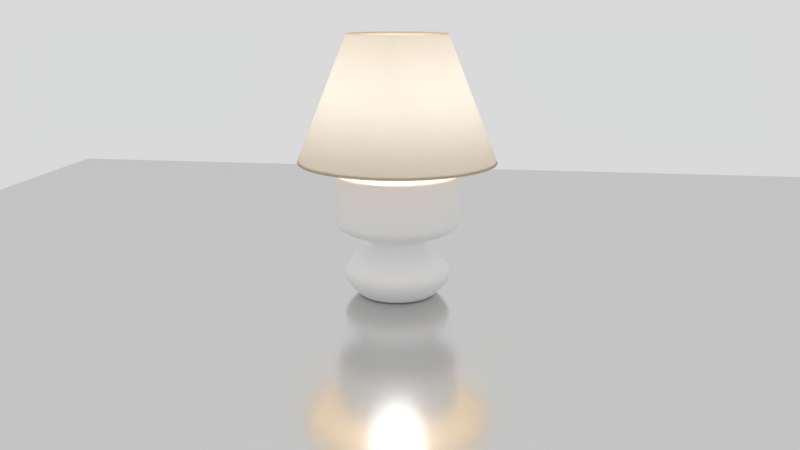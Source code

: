 # Source: Lamp.blend  (saved by Blender 2.78.0; exported with 4.5.12 LTS)
import bpy
from mathutils import Matrix  # noqa: F401  (used for matrix-valued properties, if any)

bpy.ops.wm.read_factory_settings(use_empty=True)
scene = bpy.context.scene
scene.name = 'Scene'

# ---- collections
col_collection_1 = bpy.data.collections.new('Collection 1'); scene.collection.children.link(col_collection_1)

# ---- materials (node trees are filled in below, after node groups)
mat_material_005 = bpy.data.materials.new('Material.005')
mat_material_005.alpha_threshold = 0.0
mat_material_005.roughness = 0.5
mat_lamp_base_material = bpy.data.materials.new('Lamp_base_material')
mat_lamp_base_material.alpha_threshold = 0.0
mat_lamp_base_material.diffuse_color = (1.0, 1.0, 1.0, 1.0)
mat_lamp_base_material.roughness = 0.5
mat_lampshade_material = bpy.data.materials.new('Lampshade_material')
mat_lampshade_material.alpha_threshold = 0.0
mat_lampshade_material.diffuse_color = (0.8, 0.65, 0.45, 1.0)
mat_lampshade_material.roughness = 0.5
mat_lampholder_material = bpy.data.materials.new('Lampholder_material')
mat_lampholder_material.alpha_threshold = 0.0
mat_lampholder_material.roughness = 0.5
mat_lamp_bulb = bpy.data.materials.new('Lamp_Bulb')
mat_lamp_bulb.alpha_threshold = 0.0
mat_lamp_bulb.roughness = 0.5
mat_lampstrings_material = bpy.data.materials.new('Lampstrings_material')
mat_lampstrings_material.alpha_threshold = 0.0
mat_lampstrings_material.roughness = 0.5

# ---- material node trees
mat_material_005.use_nodes = True; mat_material_005.node_tree.nodes.clear()
_N = mat_material_005.node_tree.nodes; _L = mat_material_005.node_tree.links
n0 = _N.new('ShaderNodeOutputMaterial'); n0.name = 'Material Output'; n0.location = (300, 300)
n1 = _N.new('ShaderNodeBsdfAnisotropic'); n1.name = 'Glossy BSDF'; n1.location = (10, 300)
n1.distribution = 'GGX'
n1.inputs[1].default_value = 0.1732
_L.new(n1.outputs[0], n0.inputs[0])
n0.is_active_output = True
mat_lamp_base_material.use_nodes = True; mat_lamp_base_material.node_tree.nodes.clear()
_N = mat_lamp_base_material.node_tree.nodes; _L = mat_lamp_base_material.node_tree.links
n0 = _N.new('ShaderNodeOutputMaterial'); n0.name = 'Material Output'; n0.location = (1100, 160)
n1 = _N.new('ShaderNodeBsdfDiffuse'); n1.name = 'Diffuse BSDF'; n1.location = (200, 320)
n1.label = 'Diffuse BSDF'
n1.inputs[0].default_value = (1.0, 1.0, 1.0, 1.0)
n2 = _N.new('ShaderNodeBsdfAnisotropic'); n2.name = 'Glossy_0'; n2.location = (200, 0)
n2.distribution = 'GGX'
n2.inputs[1].default_value = 0.4472
n3 = _N.new('ShaderNodeMixShader'); n3.name = 'Mix_0'; n3.location = (500, 160)
n3.inputs[0].default_value = 0.1
_L.new(n1.outputs[0], n3.inputs[1])
_L.new(n2.outputs[0], n3.inputs[2])
_L.new(n3.outputs[0], n0.inputs[0])
n0.is_active_output = True
mat_lampshade_material.use_nodes = True; mat_lampshade_material.node_tree.nodes.clear()
_N = mat_lampshade_material.node_tree.nodes; _L = mat_lampshade_material.node_tree.links
n0 = _N.new('ShaderNodeOutputMaterial'); n0.name = 'Material Output'; n0.location = (1100, 160)
n1 = _N.new('ShaderNodeBsdfDiffuse'); n1.name = 'Diffuse BSDF'; n1.location = (200, 320)
n1.label = 'Diffuse BSDF'
n1.inputs[0].default_value = (0.8, 0.65, 0.45, 1.0)
n2 = _N.new('ShaderNodeBsdfTranslucent'); n2.name = 'Translucent_0'; n2.location = (200, 0)
n3 = _N.new('ShaderNodeMixShader'); n3.name = 'Mix_0'; n3.location = (500, 160)
n3.inputs[0].default_value = 0.3
_L.new(n1.outputs[0], n3.inputs[1])
_L.new(n2.outputs[0], n3.inputs[2])
_L.new(n3.outputs[0], n0.inputs[0])
n0.is_active_output = True
mat_lampholder_material.use_nodes = True; mat_lampholder_material.node_tree.nodes.clear()
_N = mat_lampholder_material.node_tree.nodes; _L = mat_lampholder_material.node_tree.links
n0 = _N.new('ShaderNodeOutputMaterial'); n0.name = 'Material Output'; n0.location = (1100, 160)
n1 = _N.new('ShaderNodeBsdfDiffuse'); n1.name = 'Diffuse BSDF'; n1.location = (200, 320)
n1.label = 'Diffuse BSDF'
n2 = _N.new('ShaderNodeBsdfAnisotropic'); n2.name = 'Glossy_0'; n2.location = (200, 0)
n2.distribution = 'GGX'
n2.inputs[1].default_value = 0.4472
n3 = _N.new('ShaderNodeMixShader'); n3.name = 'Mix_0'; n3.location = (500, 160)
n3.inputs[0].default_value = 0.1
_L.new(n1.outputs[0], n3.inputs[1])
_L.new(n2.outputs[0], n3.inputs[2])
_L.new(n3.outputs[0], n0.inputs[0])
n0.is_active_output = True
mat_lamp_bulb.use_nodes = True; mat_lamp_bulb.node_tree.nodes.clear()
_N = mat_lamp_bulb.node_tree.nodes; _L = mat_lamp_bulb.node_tree.links
n0 = _N.new('ShaderNodeOutputMaterial'); n0.name = 'Material Output'; n0.location = (700, 160)
n1 = _N.new('ShaderNodeEmission'); n1.name = 'Emission_0'; n1.location = (200, 160)
n1.inputs[0].default_value = (0.8, 0.8, 0.8, 1.0)
n1.inputs[1].default_value = 100.0
_L.new(n1.outputs[0], n0.inputs[0])
n0.is_active_output = True
mat_lampstrings_material.use_nodes = True; mat_lampstrings_material.node_tree.nodes.clear()
_N = mat_lampstrings_material.node_tree.nodes; _L = mat_lampstrings_material.node_tree.links
n0 = _N.new('ShaderNodeOutputMaterial'); n0.name = 'Material Output'; n0.location = (1100, 160)
n1 = _N.new('ShaderNodeBsdfDiffuse'); n1.name = 'Diffuse BSDF'; n1.location = (200, 320)
n1.label = 'Diffuse BSDF'
n2 = _N.new('ShaderNodeBsdfAnisotropic'); n2.name = 'Glossy_0'; n2.location = (200, 0)
n2.distribution = 'GGX'
n2.inputs[1].default_value = 0.4472
n3 = _N.new('ShaderNodeMixShader'); n3.name = 'Mix_0'; n3.location = (500, 160)
n3.inputs[0].default_value = 0.1
_L.new(n1.outputs[0], n3.inputs[1])
_L.new(n2.outputs[0], n3.inputs[2])
_L.new(n3.outputs[0], n0.inputs[0])
n0.is_active_output = True

# ---- world
world_world = bpy.data.worlds.new('World'); scene.world = world_world
world_world.color = (0.6982, 0.6982, 0.6982)
world_world.use_sun_shadow = False
world_world.sun_shadow_jitter_overblur = 0.0
world_world.cycles.sampling_method = 'MANUAL'

# ---- cameras
cam_camera_002 = bpy.data.cameras.new('Camera.002')
cam_camera_002.clip_end = 100.0
cam_camera_002.lens = 35.0
cam_camera_002.sensor_width = 32.0
cam_camera_002.sensor_height = 18.0
cam_camera_002.display_size = 2.0
cam_camera_002.dof.focus_distance = 0.0

# ---- meshes
me_plane_001 = bpy.data.meshes.new('Plane.001')
me_plane_001.from_pydata([(-1.0, -1.0, 0.0), (1.0, -1.0, 0.0), (-1.0, 1.0, 0.0), (1.0, 1.0, 0.0)], [], [(0, 1, 3, 2)])
me_plane_001.materials.append(mat_material_005)
me_plane_001.use_remesh_preserve_volume = False
me_plane_001.use_remesh_preserve_attributes = False
me_plane_001.use_mirror_vertex_groups = False
me_plane_001.update()
me_lamp_base = bpy.data.meshes.new('Lamp_base')
me_lamp_base.from_pydata([(0.06, 0.0, 0.001), (0.05885, 0.01171, 0.001), (0.05543, 0.02296, 0.001), (0.04989, 0.03333, 0.001), (0.04243, 0.04243, 0.001), (0.03333, 0.04989, 0.001), (0.02296, 0.05543, 0.001), (0.01171, 0.05885, 0.001), (3.674e-18, 0.06, 0.001), (-0.01171, 0.05885, 0.001), (-0.02296, 0.05543, 0.001), (-0.03333, 0.04989, 0.001), (-0.04243, 0.04243, 0.001), (-0.04989, 0.03333, 0.001), (-0.05543, 0.02296, 0.001), (-0.05885, 0.01171, 0.001), (-0.06, 7.348e-18, 0.001), (-0.05885, -0.01171, 0.001), (-0.05543, -0.02296, 0.001), (-0.04989, -0.03333, 0.001), (-0.04243, -0.04243, 0.001), (-0.03333, -0.04989, 0.001), (-0.02296, -0.05543, 0.001), (-0.01171, -0.05885, 0.001), (-1.102e-17, -0.06, 0.001), (0.01171, -0.05885, 0.001), (0.02296, -0.05543, 0.001), (0.03333, -0.04989, 0.001), (0.04243, -0.04243, 0.001), (0.04989, -0.03333, 0.001), (0.05543, -0.02296, 0.001), (0.05885, -0.01171, 0.001), (0.06, 0.0, 0.0), (0.05885, 0.01171, 0.0), (0.05543, 0.02296, 0.0), (0.04989, 0.03333, 0.0), (0.04243, 0.04243, 0.0), (0.03333, 0.04989, 0.0), (0.02296, 0.05543, 0.0), (0.01171, 0.05885, 0.0), (3.674e-18, 0.06, 0.0), (-0.01171, 0.05885, 0.0), (-0.02296, 0.05543, 0.0), (-0.03333, 0.04989, 0.0), (-0.04243, 0.04243, 0.0), (-0.04989, 0.03333, 0.0), (-0.05543, 0.02296, 0.0), (-0.05885, 0.01171, 0.0), (-0.06, 7.348e-18, 0.0), (-0.05885, -0.01171, 0.0), (-0.05543, -0.02296, 0.0), (-0.04989, -0.03333, 0.0), (-0.04243, -0.04243, 0.0), (-0.03333, -0.04989, 0.0), (-0.02296, -0.05543, 0.0), (-0.01171, -0.05885, 0.0), (-1.102e-17, -0.06, 0.0), (0.01171, -0.05885, 0.0), (0.02296, -0.05543, 0.0), (0.03333, -0.04989, 0.0), (0.04243, -0.04243, 0.0), (0.04989, -0.03333, 0.0), (0.05543, -0.02296, 0.0), (0.05885, -0.01171, 0.0), (0.08, 0.0, 0.01818), (0.07846, 0.01561, 0.01818), (0.07391, 0.03061, 0.01818), (0.06652, 0.04445, 0.01818), (0.05657, 0.05657, 0.01818), (0.04445, 0.06652, 0.01818), (0.03061, 0.07391, 0.01818), (0.01561, 0.07846, 0.01818), (4.899e-18, 0.08, 0.01818), (-0.01561, 0.07846, 0.01818), (-0.03061, 0.07391, 0.01818), (-0.04445, 0.06652, 0.01818), (-0.05657, 0.05657, 0.01818), (-0.06652, 0.04445, 0.01818), (-0.07391, 0.03061, 0.01818), (-0.07846, 0.01561, 0.01818), (-0.08, 9.797e-18, 0.01818), (-0.07846, -0.01561, 0.01818), (-0.07391, -0.03061, 0.01818), (-0.06652, -0.04445, 0.01818), (-0.05657, -0.05657, 0.01818), (-0.04445, -0.06652, 0.01818), (-0.03061, -0.07391, 0.01818), (-0.01561, -0.07846, 0.01818), (-1.47e-17, -0.08, 0.01818), (0.01561, -0.07846, 0.01818), (0.03061, -0.07391, 0.01818), (0.04445, -0.06652, 0.01818), (0.05657, -0.05657, 0.01818), (0.06652, -0.04445, 0.01818), (0.07391, -0.03061, 0.01818), (0.07846, -0.01561, 0.01818), (0.09, 0.0, 0.03636), (0.08827, 0.01756, 0.03636), (0.08315, 0.03444, 0.03636), (0.07483, 0.05, 0.03636), (0.06364, 0.06364, 0.03636), (0.05, 0.07483, 0.03636), (0.03444, 0.08315, 0.03636), (0.01756, 0.08827, 0.03636), (5.511e-18, 0.09, 0.03636), (-0.01756, 0.08827, 0.03636), (-0.03444, 0.08315, 0.03636), (-0.05, 0.07483, 0.03636), (-0.06364, 0.06364, 0.03636), (-0.07483, 0.05, 0.03636), (-0.08315, 0.03444, 0.03636), (-0.08827, 0.01756, 0.03636), (-0.09, 1.102e-17, 0.03636), (-0.08827, -0.01756, 0.03636), (-0.08315, -0.03444, 0.03636), (-0.07483, -0.05, 0.03636), (-0.06364, -0.06364, 0.03636), (-0.05, -0.07483, 0.03636), (-0.03444, -0.08315, 0.03636), (-0.01756, -0.08827, 0.03636), (-1.653e-17, -0.09, 0.03636), (0.01756, -0.08827, 0.03636), (0.03444, -0.08315, 0.03636), (0.05, -0.07483, 0.03636), (0.06364, -0.06364, 0.03636), (0.07483, -0.05, 0.03636), (0.08315, -0.03444, 0.03636), (0.08827, -0.01756, 0.03636), (0.08, 0.0, 0.05455), (0.07846, 0.01561, 0.05455), (0.07391, 0.03061, 0.05455), (0.06652, 0.04445, 0.05455), (0.05657, 0.05657, 0.05455), (0.04445, 0.06652, 0.05455), (0.03061, 0.07391, 0.05455), (0.01561, 0.07846, 0.05455), (4.899e-18, 0.08, 0.05455), (-0.01561, 0.07846, 0.05455), (-0.03061, 0.07391, 0.05455), (-0.04445, 0.06652, 0.05455), (-0.05657, 0.05657, 0.05455), (-0.06652, 0.04445, 0.05455), (-0.07391, 0.03061, 0.05455), (-0.07846, 0.01561, 0.05455), (-0.08, 9.797e-18, 0.05455), (-0.07846, -0.01561, 0.05455), (-0.07391, -0.03061, 0.05455), (-0.06652, -0.04445, 0.05455), (-0.05657, -0.05657, 0.05455), (-0.04445, -0.06652, 0.05455), (-0.03061, -0.07391, 0.05455), (-0.01561, -0.07846, 0.05455), (-1.47e-17, -0.08, 0.05455), (0.01561, -0.07846, 0.05455), (0.03061, -0.07391, 0.05455), (0.04445, -0.06652, 0.05455), (0.05657, -0.05657, 0.05455), (0.06652, -0.04445, 0.05455), (0.07391, -0.03061, 0.05455), (0.07846, -0.01561, 0.05455), (0.06, 0.0, 0.07273), (0.05885, 0.01171, 0.07273), (0.05543, 0.02296, 0.07273), (0.04989, 0.03333, 0.07273), (0.04243, 0.04243, 0.07273), (0.03333, 0.04989, 0.07273), (0.02296, 0.05543, 0.07273), (0.01171, 0.05885, 0.07273), (3.674e-18, 0.06, 0.07273), (-0.01171, 0.05885, 0.07273), (-0.02296, 0.05543, 0.07273), (-0.03333, 0.04989, 0.07273), (-0.04243, 0.04243, 0.07273), (-0.04989, 0.03333, 0.07273), (-0.05543, 0.02296, 0.07273), (-0.05885, 0.01171, 0.07273), (-0.06, 7.348e-18, 0.07273), (-0.05885, -0.01171, 0.07273), (-0.05543, -0.02296, 0.07273), (-0.04989, -0.03333, 0.07273), (-0.04243, -0.04243, 0.07273), (-0.03333, -0.04989, 0.07273), (-0.02296, -0.05543, 0.07273), (-0.01171, -0.05885, 0.07273), (-1.102e-17, -0.06, 0.07273), (0.01171, -0.05885, 0.07273), (0.02296, -0.05543, 0.07273), (0.03333, -0.04989, 0.07273), (0.04243, -0.04243, 0.07273), (0.04989, -0.03333, 0.07273), (0.05543, -0.02296, 0.07273), (0.05885, -0.01171, 0.07273), (0.03, 0.0, 0.09091), (0.02942, 0.005853, 0.09091), (0.02772, 0.01148, 0.09091), (0.02494, 0.01667, 0.09091), (0.02121, 0.02121, 0.09091), (0.01667, 0.02494, 0.09091), (0.01148, 0.02772, 0.09091), (0.005853, 0.02942, 0.09091), (1.837e-18, 0.03, 0.09091), (-0.005853, 0.02942, 0.09091), (-0.01148, 0.02772, 0.09091), (-0.01667, 0.02494, 0.09091), (-0.02121, 0.02121, 0.09091), (-0.02494, 0.01667, 0.09091), (-0.02772, 0.01148, 0.09091), (-0.02942, 0.005853, 0.09091), (-0.03, 3.674e-18, 0.09091), (-0.02942, -0.005853, 0.09091), (-0.02772, -0.01148, 0.09091), (-0.02494, -0.01667, 0.09091), (-0.02121, -0.02121, 0.09091), (-0.01667, -0.02494, 0.09091), (-0.01148, -0.02772, 0.09091), (-0.005853, -0.02942, 0.09091), (-5.511e-18, -0.03, 0.09091), (0.005853, -0.02942, 0.09091), (0.01148, -0.02772, 0.09091), (0.01667, -0.02494, 0.09091), (0.02121, -0.02121, 0.09091), (0.02494, -0.01667, 0.09091), (0.02772, -0.01148, 0.09091), (0.02942, -0.005853, 0.09091), (0.1, 0.0, 0.1091), (0.09808, 0.01951, 0.1091), (0.09239, 0.03827, 0.1091), (0.08315, 0.05556, 0.1091), (0.07071, 0.07071, 0.1091), (0.05556, 0.08315, 0.1091), (0.03827, 0.09239, 0.1091), (0.01951, 0.09808, 0.1091), (6.123e-18, 0.1, 0.1091), (-0.01951, 0.09808, 0.1091), (-0.03827, 0.09239, 0.1091), (-0.05556, 0.08315, 0.1091), (-0.07071, 0.07071, 0.1091), (-0.08315, 0.05556, 0.1091), (-0.09239, 0.03827, 0.1091), (-0.09808, 0.01951, 0.1091), (-0.1, 1.225e-17, 0.1091), (-0.09808, -0.01951, 0.1091), (-0.09239, -0.03827, 0.1091), (-0.08315, -0.05556, 0.1091), (-0.07071, -0.07071, 0.1091), (-0.05556, -0.08315, 0.1091), (-0.03827, -0.09239, 0.1091), (-0.01951, -0.09808, 0.1091), (-1.837e-17, -0.1, 0.1091), (0.01951, -0.09808, 0.1091), (0.03827, -0.09239, 0.1091), (0.05556, -0.08315, 0.1091), (0.07071, -0.07071, 0.1091), (0.08315, -0.05556, 0.1091), (0.09239, -0.03827, 0.1091), (0.09808, -0.01951, 0.1091), (0.1, 0.0, 0.1273), (0.09808, 0.01951, 0.1273), (0.09239, 0.03827, 0.1273), (0.08315, 0.05556, 0.1273), (0.07071, 0.07071, 0.1273), (0.05556, 0.08315, 0.1273), (0.03827, 0.09239, 0.1273), (0.01951, 0.09808, 0.1273), (6.123e-18, 0.1, 0.1273), (-0.01951, 0.09808, 0.1273), (-0.03827, 0.09239, 0.1273), (-0.05556, 0.08315, 0.1273), (-0.07071, 0.07071, 0.1273), (-0.08315, 0.05556, 0.1273), (-0.09239, 0.03827, 0.1273), (-0.09808, 0.01951, 0.1273), (-0.1, 1.225e-17, 0.1273), (-0.09808, -0.01951, 0.1273), (-0.09239, -0.03827, 0.1273), (-0.08315, -0.05556, 0.1273), (-0.07071, -0.07071, 0.1273), (-0.05556, -0.08315, 0.1273), (-0.03827, -0.09239, 0.1273), (-0.01951, -0.09808, 0.1273), (-1.837e-17, -0.1, 0.1273), (0.01951, -0.09808, 0.1273), (0.03827, -0.09239, 0.1273), (0.05556, -0.08315, 0.1273), (0.07071, -0.07071, 0.1273), (0.08315, -0.05556, 0.1273), (0.09239, -0.03827, 0.1273), (0.09808, -0.01951, 0.1273), (0.1, 0.0, 0.1455), (0.09808, 0.01951, 0.1455), (0.09239, 0.03827, 0.1455), (0.08315, 0.05556, 0.1455), (0.07071, 0.07071, 0.1455), (0.05556, 0.08315, 0.1455), (0.03827, 0.09239, 0.1455), (0.01951, 0.09808, 0.1455), (6.123e-18, 0.1, 0.1455), (-0.01951, 0.09808, 0.1455), (-0.03827, 0.09239, 0.1455), (-0.05556, 0.08315, 0.1455), (-0.07071, 0.07071, 0.1455), (-0.08315, 0.05556, 0.1455), (-0.09239, 0.03827, 0.1455), (-0.09808, 0.01951, 0.1455), (-0.1, 1.225e-17, 0.1455), (-0.09808, -0.01951, 0.1455), (-0.09239, -0.03827, 0.1455), (-0.08315, -0.05556, 0.1455), (-0.07071, -0.07071, 0.1455), (-0.05556, -0.08315, 0.1455), (-0.03827, -0.09239, 0.1455), (-0.01951, -0.09808, 0.1455), (-1.837e-17, -0.1, 0.1455), (0.01951, -0.09808, 0.1455), (0.03827, -0.09239, 0.1455), (0.05556, -0.08315, 0.1455), (0.07071, -0.07071, 0.1455), (0.08315, -0.05556, 0.1455), (0.09239, -0.03827, 0.1455), (0.09808, -0.01951, 0.1455), (0.1, 0.0, 0.1636), (0.09808, 0.01951, 0.1636), (0.09239, 0.03827, 0.1636), (0.08315, 0.05556, 0.1636), (0.07071, 0.07071, 0.1636), (0.05556, 0.08315, 0.1636), (0.03827, 0.09239, 0.1636), (0.01951, 0.09808, 0.1636), (6.123e-18, 0.1, 0.1636), (-0.01951, 0.09808, 0.1636), (-0.03827, 0.09239, 0.1636), (-0.05556, 0.08315, 0.1636), (-0.07071, 0.07071, 0.1636), (-0.08315, 0.05556, 0.1636), (-0.09239, 0.03827, 0.1636), (-0.09808, 0.01951, 0.1636), (-0.1, 1.225e-17, 0.1636), (-0.09808, -0.01951, 0.1636), (-0.09239, -0.03827, 0.1636), (-0.08315, -0.05556, 0.1636), (-0.07071, -0.07071, 0.1636), (-0.05556, -0.08315, 0.1636), (-0.03827, -0.09239, 0.1636), (-0.01951, -0.09808, 0.1636), (-1.837e-17, -0.1, 0.1636), (0.01951, -0.09808, 0.1636), (0.03827, -0.09239, 0.1636), (0.05556, -0.08315, 0.1636), (0.07071, -0.07071, 0.1636), (0.08315, -0.05556, 0.1636), (0.09239, -0.03827, 0.1636), (0.09808, -0.01951, 0.1636), (0.1, 0.0, 0.1818), (0.09808, 0.01951, 0.1818), (0.09239, 0.03827, 0.1818), (0.08315, 0.05556, 0.1818), (0.07071, 0.07071, 0.1818), (0.05556, 0.08315, 0.1818), (0.03827, 0.09239, 0.1818), (0.01951, 0.09808, 0.1818), (6.123e-18, 0.1, 0.1818), (-0.01951, 0.09808, 0.1818), (-0.03827, 0.09239, 0.1818), (-0.05556, 0.08315, 0.1818), (-0.07071, 0.07071, 0.1818), (-0.08315, 0.05556, 0.1818), (-0.09239, 0.03827, 0.1818), (-0.09808, 0.01951, 0.1818), (-0.1, 1.225e-17, 0.1818), (-0.09808, -0.01951, 0.1818), (-0.09239, -0.03827, 0.1818), (-0.08315, -0.05556, 0.1818), (-0.07071, -0.07071, 0.1818), (-0.05556, -0.08315, 0.1818), (-0.03827, -0.09239, 0.1818), (-0.01951, -0.09808, 0.1818), (-1.837e-17, -0.1, 0.1818), (0.01951, -0.09808, 0.1818), (0.03827, -0.09239, 0.1818), (0.05556, -0.08315, 0.1818), (0.07071, -0.07071, 0.1818), (0.08315, -0.05556, 0.1818), (0.09239, -0.03827, 0.1818), (0.09808, -0.01951, 0.1818), (0.1, 0.0, 0.201), (0.09808, 0.01951, 0.201), (0.09239, 0.03827, 0.201), (0.08315, 0.05556, 0.201), (0.07071, 0.07071, 0.201), (0.05556, 0.08315, 0.201), (0.03827, 0.09239, 0.201), (0.01951, 0.09808, 0.201), (6.123e-18, 0.1, 0.201), (-0.01951, 0.09808, 0.201), (-0.03827, 0.09239, 0.201), (-0.05556, 0.08315, 0.201), (-0.07071, 0.07071, 0.201), (-0.08315, 0.05556, 0.201), (-0.09239, 0.03827, 0.201), (-0.09808, 0.01951, 0.201), (-0.1, 1.225e-17, 0.201), (-0.09808, -0.01951, 0.201), (-0.09239, -0.03827, 0.201), (-0.08315, -0.05556, 0.201), (-0.07071, -0.07071, 0.201), (-0.05556, -0.08315, 0.201), (-0.03827, -0.09239, 0.201), (-0.01951, -0.09808, 0.201), (-1.837e-17, -0.1, 0.201), (0.01951, -0.09808, 0.201), (0.03827, -0.09239, 0.201), (0.05556, -0.08315, 0.201), (0.07071, -0.07071, 0.201), (0.08315, -0.05556, 0.201), (0.09239, -0.03827, 0.201), (0.09808, -0.01951, 0.201), (0.1, 0.0, 0.2), (0.09808, 0.01951, 0.2), (0.09239, 0.03827, 0.2), (0.08315, 0.05556, 0.2), (0.07071, 0.07071, 0.2), (0.05556, 0.08315, 0.2), (0.03827, 0.09239, 0.2), (0.01951, 0.09808, 0.2), (6.123e-18, 0.1, 0.2), (-0.01951, 0.09808, 0.2), (-0.03827, 0.09239, 0.2), (-0.05556, 0.08315, 0.2), (-0.07071, 0.07071, 0.2), (-0.08315, 0.05556, 0.2), (-0.09239, 0.03827, 0.2), (-0.09808, 0.01951, 0.2), (-0.1, 1.225e-17, 0.2), (-0.09808, -0.01951, 0.2), (-0.09239, -0.03827, 0.2), (-0.08315, -0.05556, 0.2), (-0.07071, -0.07071, 0.2), (-0.05556, -0.08315, 0.2), (-0.03827, -0.09239, 0.2), (-0.01951, -0.09808, 0.2), (-1.837e-17, -0.1, 0.2), (0.01951, -0.09808, 0.2), (0.03827, -0.09239, 0.2), (0.05556, -0.08315, 0.2), (0.07071, -0.07071, 0.2), (0.08315, -0.05556, 0.2), (0.09239, -0.03827, 0.2), (0.09808, -0.01951, 0.2)], [], [(0, 32, 33, 1), (1, 33, 34, 2), (2, 34, 35, 3), (3, 35, 36, 4), (4, 36, 37, 5), (5, 37, 38, 6), (6, 38, 39, 7), (7, 39, 40, 8), (8, 40, 41, 9), (9, 41, 42, 10), (10, 42, 43, 11), (11, 43, 44, 12), (12, 44, 45, 13), (13, 45, 46, 14), (14, 46, 47, 15), (15, 47, 48, 16), (16, 48, 49, 17), (17, 49, 50, 18), (18, 50, 51, 19), (19, 51, 52, 20), (20, 52, 53, 21), (21, 53, 54, 22), (22, 54, 55, 23), (23, 55, 56, 24), (24, 56, 57, 25), (25, 57, 58, 26), (26, 58, 59, 27), (27, 59, 60, 28), (28, 60, 61, 29), (29, 61, 62, 30), (30, 62, 63, 31), (31, 63, 32, 0), (32, 64, 65, 33), (33, 65, 66, 34), (34, 66, 67, 35), (35, 67, 68, 36), (36, 68, 69, 37), (37, 69, 70, 38), (38, 70, 71, 39), (39, 71, 72, 40), (40, 72, 73, 41), (41, 73, 74, 42), (42, 74, 75, 43), (43, 75, 76, 44), (44, 76, 77, 45), (45, 77, 78, 46), (46, 78, 79, 47), (47, 79, 80, 48), (48, 80, 81, 49), (49, 81, 82, 50), (50, 82, 83, 51), (51, 83, 84, 52), (52, 84, 85, 53), (53, 85, 86, 54), (54, 86, 87, 55), (55, 87, 88, 56), (56, 88, 89, 57), (57, 89, 90, 58), (58, 90, 91, 59), (59, 91, 92, 60), (60, 92, 93, 61), (61, 93, 94, 62), (62, 94, 95, 63), (63, 95, 64, 32), (64, 96, 97, 65), (65, 97, 98, 66), (66, 98, 99, 67), (67, 99, 100, 68), (68, 100, 101, 69), (69, 101, 102, 70), (70, 102, 103, 71), (71, 103, 104, 72), (72, 104, 105, 73), (73, 105, 106, 74), (74, 106, 107, 75), (75, 107, 108, 76), (76, 108, 109, 77), (77, 109, 110, 78), (78, 110, 111, 79), (79, 111, 112, 80), (80, 112, 113, 81), (81, 113, 114, 82), (82, 114, 115, 83), (83, 115, 116, 84), (84, 116, 117, 85), (85, 117, 118, 86), (86, 118, 119, 87), (87, 119, 120, 88), (88, 120, 121, 89), (89, 121, 122, 90), (90, 122, 123, 91), (91, 123, 124, 92), (92, 124, 125, 93), (93, 125, 126, 94), (94, 126, 127, 95), (95, 127, 96, 64), (96, 128, 129, 97), (97, 129, 130, 98), (98, 130, 131, 99), (99, 131, 132, 100), (100, 132, 133, 101), (101, 133, 134, 102), (102, 134, 135, 103), (103, 135, 136, 104), (104, 136, 137, 105), (105, 137, 138, 106), (106, 138, 139, 107), (107, 139, 140, 108), (108, 140, 141, 109), (109, 141, 142, 110), (110, 142, 143, 111), (111, 143, 144, 112), (112, 144, 145, 113), (113, 145, 146, 114), (114, 146, 147, 115), (115, 147, 148, 116), (116, 148, 149, 117), (117, 149, 150, 118), (118, 150, 151, 119), (119, 151, 152, 120), (120, 152, 153, 121), (121, 153, 154, 122), (122, 154, 155, 123), (123, 155, 156, 124), (124, 156, 157, 125), (125, 157, 158, 126), (126, 158, 159, 127), (127, 159, 128, 96), (128, 160, 161, 129), (129, 161, 162, 130), (130, 162, 163, 131), (131, 163, 164, 132), (132, 164, 165, 133), (133, 165, 166, 134), (134, 166, 167, 135), (135, 167, 168, 136), (136, 168, 169, 137), (137, 169, 170, 138), (138, 170, 171, 139), (139, 171, 172, 140), (140, 172, 173, 141), (141, 173, 174, 142), (142, 174, 175, 143), (143, 175, 176, 144), (144, 176, 177, 145), (145, 177, 178, 146), (146, 178, 179, 147), (147, 179, 180, 148), (148, 180, 181, 149), (149, 181, 182, 150), (150, 182, 183, 151), (151, 183, 184, 152), (152, 184, 185, 153), (153, 185, 186, 154), (154, 186, 187, 155), (155, 187, 188, 156), (156, 188, 189, 157), (157, 189, 190, 158), (158, 190, 191, 159), (159, 191, 160, 128), (160, 192, 193, 161), (161, 193, 194, 162), (162, 194, 195, 163), (163, 195, 196, 164), (164, 196, 197, 165), (165, 197, 198, 166), (166, 198, 199, 167), (167, 199, 200, 168), (168, 200, 201, 169), (169, 201, 202, 170), (170, 202, 203, 171), (171, 203, 204, 172), (172, 204, 205, 173), (173, 205, 206, 174), (174, 206, 207, 175), (175, 207, 208, 176), (176, 208, 209, 177), (177, 209, 210, 178), (178, 210, 211, 179), (179, 211, 212, 180), (180, 212, 213, 181), (181, 213, 214, 182), (182, 214, 215, 183), (183, 215, 216, 184), (184, 216, 217, 185), (185, 217, 218, 186), (186, 218, 219, 187), (187, 219, 220, 188), (188, 220, 221, 189), (189, 221, 222, 190), (190, 222, 223, 191), (191, 223, 192, 160), (192, 224, 225, 193), (193, 225, 226, 194), (194, 226, 227, 195), (195, 227, 228, 196), (196, 228, 229, 197), (197, 229, 230, 198), (198, 230, 231, 199), (199, 231, 232, 200), (200, 232, 233, 201), (201, 233, 234, 202), (202, 234, 235, 203), (203, 235, 236, 204), (204, 236, 237, 205), (205, 237, 238, 206), (206, 238, 239, 207), (207, 239, 240, 208), (208, 240, 241, 209), (209, 241, 242, 210), (210, 242, 243, 211), (211, 243, 244, 212), (212, 244, 245, 213), (213, 245, 246, 214), (214, 246, 247, 215), (215, 247, 248, 216), (216, 248, 249, 217), (217, 249, 250, 218), (218, 250, 251, 219), (219, 251, 252, 220), (220, 252, 253, 221), (221, 253, 254, 222), (222, 254, 255, 223), (223, 255, 224, 192), (224, 256, 257, 225), (225, 257, 258, 226), (226, 258, 259, 227), (227, 259, 260, 228), (228, 260, 261, 229), (229, 261, 262, 230), (230, 262, 263, 231), (231, 263, 264, 232), (232, 264, 265, 233), (233, 265, 266, 234), (234, 266, 267, 235), (235, 267, 268, 236), (236, 268, 269, 237), (237, 269, 270, 238), (238, 270, 271, 239), (239, 271, 272, 240), (240, 272, 273, 241), (241, 273, 274, 242), (242, 274, 275, 243), (243, 275, 276, 244), (244, 276, 277, 245), (245, 277, 278, 246), (246, 278, 279, 247), (247, 279, 280, 248), (248, 280, 281, 249), (249, 281, 282, 250), (250, 282, 283, 251), (251, 283, 284, 252), (252, 284, 285, 253), (253, 285, 286, 254), (254, 286, 287, 255), (255, 287, 256, 224), (256, 288, 289, 257), (257, 289, 290, 258), (258, 290, 291, 259), (259, 291, 292, 260), (260, 292, 293, 261), (261, 293, 294, 262), (262, 294, 295, 263), (263, 295, 296, 264), (264, 296, 297, 265), (265, 297, 298, 266), (266, 298, 299, 267), (267, 299, 300, 268), (268, 300, 301, 269), (269, 301, 302, 270), (270, 302, 303, 271), (271, 303, 304, 272), (272, 304, 305, 273), (273, 305, 306, 274), (274, 306, 307, 275), (275, 307, 308, 276), (276, 308, 309, 277), (277, 309, 310, 278), (278, 310, 311, 279), (279, 311, 312, 280), (280, 312, 313, 281), (281, 313, 314, 282), (282, 314, 315, 283), (283, 315, 316, 284), (284, 316, 317, 285), (285, 317, 318, 286), (286, 318, 319, 287), (287, 319, 288, 256), (288, 320, 321, 289), (289, 321, 322, 290), (290, 322, 323, 291), (291, 323, 324, 292), (292, 324, 325, 293), (293, 325, 326, 294), (294, 326, 327, 295), (295, 327, 328, 296), (296, 328, 329, 297), (297, 329, 330, 298), (298, 330, 331, 299), (299, 331, 332, 300), (300, 332, 333, 301), (301, 333, 334, 302), (302, 334, 335, 303), (303, 335, 336, 304), (304, 336, 337, 305), (305, 337, 338, 306), (306, 338, 339, 307), (307, 339, 340, 308), (308, 340, 341, 309), (309, 341, 342, 310), (310, 342, 343, 311), (311, 343, 344, 312), (312, 344, 345, 313), (313, 345, 346, 314), (314, 346, 347, 315), (315, 347, 348, 316), (316, 348, 349, 317), (317, 349, 350, 318), (318, 350, 351, 319), (319, 351, 320, 288), (320, 352, 353, 321), (321, 353, 354, 322), (322, 354, 355, 323), (323, 355, 356, 324), (324, 356, 357, 325), (325, 357, 358, 326), (326, 358, 359, 327), (327, 359, 360, 328), (328, 360, 361, 329), (329, 361, 362, 330), (330, 362, 363, 331), (331, 363, 364, 332), (332, 364, 365, 333), (333, 365, 366, 334), (334, 366, 367, 335), (335, 367, 368, 336), (336, 368, 369, 337), (337, 369, 370, 338), (338, 370, 371, 339), (339, 371, 372, 340), (340, 372, 373, 341), (341, 373, 374, 342), (342, 374, 375, 343), (343, 375, 376, 344), (344, 376, 377, 345), (345, 377, 378, 346), (346, 378, 379, 347), (347, 379, 380, 348), (348, 380, 381, 349), (349, 381, 382, 350), (350, 382, 383, 351), (351, 383, 352, 320), (352, 384, 385, 353), (353, 385, 386, 354), (354, 386, 387, 355), (355, 387, 388, 356), (356, 388, 389, 357), (357, 389, 390, 358), (358, 390, 391, 359), (359, 391, 392, 360), (360, 392, 393, 361), (361, 393, 394, 362), (362, 394, 395, 363), (363, 395, 396, 364), (364, 396, 397, 365), (365, 397, 398, 366), (366, 398, 399, 367), (367, 399, 400, 368), (368, 400, 401, 369), (369, 401, 402, 370), (370, 402, 403, 371), (371, 403, 404, 372), (372, 404, 405, 373), (373, 405, 406, 374), (374, 406, 407, 375), (375, 407, 408, 376), (376, 408, 409, 377), (377, 409, 410, 378), (378, 410, 411, 379), (379, 411, 412, 380), (380, 412, 413, 381), (381, 413, 414, 382), (382, 414, 415, 383), (383, 415, 384, 352), (384, 416, 417, 385), (385, 417, 418, 386), (386, 418, 419, 387), (387, 419, 420, 388), (388, 420, 421, 389), (389, 421, 422, 390), (390, 422, 423, 391), (391, 423, 424, 392), (392, 424, 425, 393), (393, 425, 426, 394), (394, 426, 427, 395), (395, 427, 428, 396), (396, 428, 429, 397), (397, 429, 430, 398), (398, 430, 431, 399), (399, 431, 432, 400), (400, 432, 433, 401), (401, 433, 434, 402), (402, 434, 435, 403), (403, 435, 436, 404), (404, 436, 437, 405), (405, 437, 438, 406), (406, 438, 439, 407), (407, 439, 440, 408), (408, 440, 441, 409), (409, 441, 442, 410), (410, 442, 443, 411), (411, 443, 444, 412), (412, 444, 445, 413), (413, 445, 446, 414), (414, 446, 447, 415), (415, 447, 416, 384), (0, 1, 2, 3, 4, 5, 6, 7, 8, 9, 10, 11, 12, 13, 14, 15, 16, 17, 18, 19, 20, 21, 22, 23, 24, 25, 26, 27, 28, 29, 30, 31), (416, 447, 446, 445, 444, 443, 442, 441, 440, 439, 438, 437, 436, 435, 434, 433, 432, 431, 430, 429, 428, 427, 426, 425, 424, 423, 422, 421, 420, 419, 418, 417)])
me_lamp_base.polygons.foreach_set('use_smooth', [True] * 418)
me_lamp_base.materials.append(mat_lamp_base_material)
me_lamp_base.use_remesh_preserve_volume = False
me_lamp_base.use_remesh_preserve_attributes = False
me_lamp_base.use_mirror_vertex_groups = False
me_lamp_base.update()
me_lampshade = bpy.data.meshes.new('Lampshade')
me_lampshade.from_pydata([(0.158, 0.0, 0.004), (0.155, 0.03082, 0.004), (0.146, 0.06046, 0.004), (0.1314, 0.08778, 0.004), (0.1117, 0.1117, 0.004), (0.08778, 0.1314, 0.004), (0.06046, 0.146, 0.004), (0.03082, 0.155, 0.004), (9.675e-18, 0.158, 0.004), (-0.03082, 0.155, 0.004), (-0.06046, 0.146, 0.004), (-0.08778, 0.1314, 0.004), (-0.1117, 0.1117, 0.004), (-0.1314, 0.08778, 0.004), (-0.146, 0.06046, 0.004), (-0.155, 0.03082, 0.004), (-0.158, 1.935e-17, 0.004), (-0.155, -0.03082, 0.004), (-0.146, -0.06046, 0.004), (-0.1314, -0.08778, 0.004), (-0.1117, -0.1117, 0.004), (-0.08778, -0.1314, 0.004), (-0.06046, -0.146, 0.004), (-0.03082, -0.155, 0.004), (-2.902e-17, -0.158, 0.004), (0.03082, -0.155, 0.004), (0.06046, -0.146, 0.004), (0.08778, -0.1314, 0.004), (0.1117, -0.1117, 0.004), (0.1314, -0.08778, 0.004), (0.146, -0.06046, 0.004), (0.155, -0.03082, 0.004), (0.158, 0.0, 0.0), (0.155, 0.03082, 0.0), (0.146, 0.06046, 0.0), (0.1314, 0.08778, 0.0), (0.1117, 0.1117, 0.0), (0.08778, 0.1314, 0.0), (0.06046, 0.146, 0.0), (0.03082, 0.155, 0.0), (9.675e-18, 0.158, 0.0), (-0.03082, 0.155, 0.0), (-0.06046, 0.146, 0.0), (-0.08778, 0.1314, 0.0), (-0.1117, 0.1117, 0.0), (-0.1314, 0.08778, 0.0), (-0.146, 0.06046, 0.0), (-0.155, 0.03082, 0.0), (-0.158, 1.935e-17, 0.0), (-0.155, -0.03082, 0.0), (-0.146, -0.06046, 0.0), (-0.1314, -0.08778, 0.0), (-0.1117, -0.1117, 0.0), (-0.08778, -0.1314, 0.0), (-0.06046, -0.146, 0.0), (-0.03082, -0.155, 0.0), (-2.902e-17, -0.158, 0.0), (0.03082, -0.155, 0.0), (0.06046, -0.146, 0.0), (0.08778, -0.1314, 0.0), (0.1117, -0.1117, 0.0), (0.1314, -0.08778, 0.0), (0.146, -0.06046, 0.0), (0.155, -0.03082, 0.0), (0.16, 0.0, 0.0), (0.1569, 0.03121, 0.0), (0.1478, 0.06123, 0.0), (0.133, 0.08889, 0.0), (0.1131, 0.1131, 0.0), (0.08889, 0.133, 0.0), (0.06123, 0.1478, 0.0), (0.03121, 0.1569, 0.0), (9.797e-18, 0.16, 0.0), (-0.03121, 0.1569, 0.0), (-0.06123, 0.1478, 0.0), (-0.08889, 0.133, 0.0), (-0.1131, 0.1131, 0.0), (-0.133, 0.08889, 0.0), (-0.1478, 0.06123, 0.0), (-0.1569, 0.03121, 0.0), (-0.16, 1.959e-17, 0.0), (-0.1569, -0.03121, 0.0), (-0.1478, -0.06123, 0.0), (-0.133, -0.08889, 0.0), (-0.1131, -0.1131, 0.0), (-0.08889, -0.133, 0.0), (-0.06123, -0.1478, 0.0), (-0.03121, -0.1569, 0.0), (-2.939e-17, -0.16, 0.0), (0.03121, -0.1569, 0.0), (0.06123, -0.1478, 0.0), (0.08889, -0.133, 0.0), (0.1131, -0.1131, 0.0), (0.133, -0.08889, 0.0), (0.1478, -0.06123, 0.0), (0.1569, -0.03121, 0.0), (0.08, 0.0, 0.2), (0.07846, 0.01561, 0.2), (0.07391, 0.03061, 0.2), (0.06652, 0.04445, 0.2), (0.05657, 0.05657, 0.2), (0.04445, 0.06652, 0.2), (0.03061, 0.07391, 0.2), (0.01561, 0.07846, 0.2), (4.899e-18, 0.08, 0.2), (-0.01561, 0.07846, 0.2), (-0.03061, 0.07391, 0.2), (-0.04445, 0.06652, 0.2), (-0.05657, 0.05657, 0.2), (-0.06652, 0.04445, 0.2), (-0.07391, 0.03061, 0.2), (-0.07846, 0.01561, 0.2), (-0.08, 9.797e-18, 0.2), (-0.07846, -0.01561, 0.2), (-0.07391, -0.03061, 0.2), (-0.06652, -0.04445, 0.2), (-0.05657, -0.05657, 0.2), (-0.04445, -0.06652, 0.2), (-0.03061, -0.07391, 0.2), (-0.01561, -0.07846, 0.2), (-1.47e-17, -0.08, 0.2), (0.01561, -0.07846, 0.2), (0.03061, -0.07391, 0.2), (0.04445, -0.06652, 0.2), (0.05657, -0.05657, 0.2), (0.06652, -0.04445, 0.2), (0.07391, -0.03061, 0.2), (0.07846, -0.01561, 0.2), (0.078, 0.0, 0.2), (0.0765, 0.01522, 0.2), (0.07206, 0.02985, 0.2), (0.06485, 0.04333, 0.2), (0.05515, 0.05515, 0.2), (0.04333, 0.06485, 0.2), (0.02985, 0.07206, 0.2), (0.01522, 0.0765, 0.2), (4.776e-18, 0.078, 0.2), (-0.01522, 0.0765, 0.2), (-0.02985, 0.07206, 0.2), (-0.04333, 0.06485, 0.2), (-0.05515, 0.05515, 0.2), (-0.06485, 0.04333, 0.2), (-0.07206, 0.02985, 0.2), (-0.0765, 0.01522, 0.2), (-0.078, 9.552e-18, 0.2), (-0.0765, -0.01522, 0.2), (-0.07206, -0.02985, 0.2), (-0.06485, -0.04333, 0.2), (-0.05515, -0.05515, 0.2), (-0.04333, -0.06485, 0.2), (-0.02985, -0.07206, 0.2), (-0.01522, -0.0765, 0.2), (-1.433e-17, -0.078, 0.2), (0.01522, -0.0765, 0.2), (0.02985, -0.07206, 0.2), (0.04333, -0.06485, 0.2), (0.05515, -0.05515, 0.2), (0.06485, -0.04333, 0.2), (0.07206, -0.02985, 0.2), (0.0765, -0.01522, 0.2), (0.078, 0.0, 0.196), (0.0765, 0.01522, 0.196), (0.07206, 0.02985, 0.196), (0.06485, 0.04333, 0.196), (0.05515, 0.05515, 0.196), (0.04333, 0.06485, 0.196), (0.02985, 0.07206, 0.196), (0.01522, 0.0765, 0.196), (4.776e-18, 0.078, 0.196), (-0.01522, 0.0765, 0.196), (-0.02985, 0.07206, 0.196), (-0.04333, 0.06485, 0.196), (-0.05515, 0.05515, 0.196), (-0.06485, 0.04333, 0.196), (-0.07206, 0.02985, 0.196), (-0.0765, 0.01522, 0.196), (-0.078, 9.552e-18, 0.196), (-0.0765, -0.01522, 0.196), (-0.07206, -0.02985, 0.196), (-0.06485, -0.04333, 0.196), (-0.05515, -0.05515, 0.196), (-0.04333, -0.06485, 0.196), (-0.02985, -0.07206, 0.196), (-0.01522, -0.0765, 0.196), (-1.433e-17, -0.078, 0.196), (0.01522, -0.0765, 0.196), (0.02985, -0.07206, 0.196), (0.04333, -0.06485, 0.196), (0.05515, -0.05515, 0.196), (0.06485, -0.04333, 0.196), (0.07206, -0.02985, 0.196), (0.0765, -0.01522, 0.196)], [], [(0, 1, 33, 32), (1, 2, 34, 33), (2, 3, 35, 34), (3, 4, 36, 35), (4, 5, 37, 36), (5, 6, 38, 37), (6, 7, 39, 38), (7, 8, 40, 39), (8, 9, 41, 40), (9, 10, 42, 41), (10, 11, 43, 42), (11, 12, 44, 43), (12, 13, 45, 44), (13, 14, 46, 45), (14, 15, 47, 46), (15, 16, 48, 47), (16, 17, 49, 48), (17, 18, 50, 49), (18, 19, 51, 50), (19, 20, 52, 51), (20, 21, 53, 52), (21, 22, 54, 53), (22, 23, 55, 54), (23, 24, 56, 55), (24, 25, 57, 56), (25, 26, 58, 57), (26, 27, 59, 58), (27, 28, 60, 59), (28, 29, 61, 60), (29, 30, 62, 61), (30, 31, 63, 62), (31, 0, 32, 63), (32, 33, 65, 64), (33, 34, 66, 65), (34, 35, 67, 66), (35, 36, 68, 67), (36, 37, 69, 68), (37, 38, 70, 69), (38, 39, 71, 70), (39, 40, 72, 71), (40, 41, 73, 72), (41, 42, 74, 73), (42, 43, 75, 74), (43, 44, 76, 75), (44, 45, 77, 76), (45, 46, 78, 77), (46, 47, 79, 78), (47, 48, 80, 79), (48, 49, 81, 80), (49, 50, 82, 81), (50, 51, 83, 82), (51, 52, 84, 83), (52, 53, 85, 84), (53, 54, 86, 85), (54, 55, 87, 86), (55, 56, 88, 87), (56, 57, 89, 88), (57, 58, 90, 89), (58, 59, 91, 90), (59, 60, 92, 91), (60, 61, 93, 92), (61, 62, 94, 93), (62, 63, 95, 94), (63, 32, 64, 95), (64, 65, 97, 96), (65, 66, 98, 97), (66, 67, 99, 98), (67, 68, 100, 99), (68, 69, 101, 100), (69, 70, 102, 101), (70, 71, 103, 102), (71, 72, 104, 103), (72, 73, 105, 104), (73, 74, 106, 105), (74, 75, 107, 106), (75, 76, 108, 107), (76, 77, 109, 108), (77, 78, 110, 109), (78, 79, 111, 110), (79, 80, 112, 111), (80, 81, 113, 112), (81, 82, 114, 113), (82, 83, 115, 114), (83, 84, 116, 115), (84, 85, 117, 116), (85, 86, 118, 117), (86, 87, 119, 118), (87, 88, 120, 119), (88, 89, 121, 120), (89, 90, 122, 121), (90, 91, 123, 122), (91, 92, 124, 123), (92, 93, 125, 124), (93, 94, 126, 125), (94, 95, 127, 126), (95, 64, 96, 127), (96, 97, 129, 128), (97, 98, 130, 129), (98, 99, 131, 130), (99, 100, 132, 131), (100, 101, 133, 132), (101, 102, 134, 133), (102, 103, 135, 134), (103, 104, 136, 135), (104, 105, 137, 136), (105, 106, 138, 137), (106, 107, 139, 138), (107, 108, 140, 139), (108, 109, 141, 140), (109, 110, 142, 141), (110, 111, 143, 142), (111, 112, 144, 143), (112, 113, 145, 144), (113, 114, 146, 145), (114, 115, 147, 146), (115, 116, 148, 147), (116, 117, 149, 148), (117, 118, 150, 149), (118, 119, 151, 150), (119, 120, 152, 151), (120, 121, 153, 152), (121, 122, 154, 153), (122, 123, 155, 154), (123, 124, 156, 155), (124, 125, 157, 156), (125, 126, 158, 157), (126, 127, 159, 158), (127, 96, 128, 159), (128, 129, 161, 160), (129, 130, 162, 161), (130, 131, 163, 162), (131, 132, 164, 163), (132, 133, 165, 164), (133, 134, 166, 165), (134, 135, 167, 166), (135, 136, 168, 167), (136, 137, 169, 168), (137, 138, 170, 169), (138, 139, 171, 170), (139, 140, 172, 171), (140, 141, 173, 172), (141, 142, 174, 173), (142, 143, 175, 174), (143, 144, 176, 175), (144, 145, 177, 176), (145, 146, 178, 177), (146, 147, 179, 178), (147, 148, 180, 179), (148, 149, 181, 180), (149, 150, 182, 181), (150, 151, 183, 182), (151, 152, 184, 183), (152, 153, 185, 184), (153, 154, 186, 185), (154, 155, 187, 186), (155, 156, 188, 187), (156, 157, 189, 188), (157, 158, 190, 189), (158, 159, 191, 190), (159, 128, 160, 191)])
me_lampshade.polygons.foreach_set('use_smooth', [True] * 160)
me_lampshade.materials.append(mat_lampshade_material)
me_lampshade.use_remesh_preserve_volume = False
me_lampshade.use_remesh_preserve_attributes = False
me_lampshade.use_mirror_vertex_groups = False
me_lampshade.update()
me_lampholder = bpy.data.meshes.new('Lampholder')
me_lampholder.from_pydata([(0.005, 0.0, 0.0), (0.004619, 0.001913, 0.0), (0.003536, 0.003536, 0.0), (0.001913, 0.004619, 0.0), (3.062e-19, 0.005, 0.0), (-0.001913, 0.004619, 0.0), (-0.003536, 0.003536, 0.0), (-0.004619, 0.001913, 0.0), (-0.005, 6.123e-19, 0.0), (-0.004619, -0.001913, 0.0), (-0.003536, -0.003536, 0.0), (-0.001913, -0.004619, 0.0), (-9.185e-19, -0.005, 0.0), (0.001913, -0.004619, 0.0), (0.003536, -0.003536, 0.0), (0.004619, -0.001913, 0.0), (0.005, 0.0, 0.02), (0.004619, 0.001913, 0.02), (0.003536, 0.003536, 0.02), (0.001913, 0.004619, 0.02), (3.062e-19, 0.005, 0.02), (-0.001913, 0.004619, 0.02), (-0.003536, 0.003536, 0.02), (-0.004619, 0.001913, 0.02), (-0.005, 6.123e-19, 0.02), (-0.004619, -0.001913, 0.02), (-0.003536, -0.003536, 0.02), (-0.001913, -0.004619, 0.02), (-9.185e-19, -0.005, 0.02), (0.001913, -0.004619, 0.02), (0.003536, -0.003536, 0.02), (0.004619, -0.001913, 0.02), (0.01, 0.0, 0.025), (0.009239, 0.003827, 0.025), (0.007071, 0.007071, 0.025), (0.003827, 0.009239, 0.025), (6.123e-19, 0.01, 0.025), (-0.003827, 0.009239, 0.025), (-0.007071, 0.007071, 0.025), (-0.009239, 0.003827, 0.025), (-0.01, 1.225e-18, 0.025), (-0.009239, -0.003827, 0.025), (-0.007071, -0.007071, 0.025), (-0.003827, -0.009239, 0.025), (-1.837e-18, -0.01, 0.025), (0.003827, -0.009239, 0.025), (0.007071, -0.007071, 0.025), (0.009239, -0.003827, 0.025), (0.018, 0.0, 0.028), (0.01663, 0.006888, 0.028), (0.01273, 0.01273, 0.028), (0.006888, 0.01663, 0.028), (1.102e-18, 0.018, 0.028), (-0.006888, 0.01663, 0.028), (-0.01273, 0.01273, 0.028), (-0.01663, 0.006888, 0.028), (-0.018, 2.204e-18, 0.028), (-0.01663, -0.006888, 0.028), (-0.01273, -0.01273, 0.028), (-0.006888, -0.01663, 0.028), (-3.307e-18, -0.018, 0.028), (0.006888, -0.01663, 0.028), (0.01273, -0.01273, 0.028), (0.01663, -0.006888, 0.028), (0.018, 0.0, 0.07), (0.01663, 0.006888, 0.07), (0.01273, 0.01273, 0.07), (0.006888, 0.01663, 0.07), (1.102e-18, 0.018, 0.07), (-0.006888, 0.01663, 0.07), (-0.01273, 0.01273, 0.07), (-0.01663, 0.006888, 0.07), (-0.018, 2.204e-18, 0.07), (-0.01663, -0.006888, 0.07), (-0.01273, -0.01273, 0.07), (-0.006888, -0.01663, 0.07), (-3.307e-18, -0.018, 0.07), (0.006888, -0.01663, 0.07), (0.01273, -0.01273, 0.07), (0.01663, -0.006888, 0.07)], [], [(0, 1, 17, 16), (1, 2, 18, 17), (2, 3, 19, 18), (3, 4, 20, 19), (4, 5, 21, 20), (5, 6, 22, 21), (6, 7, 23, 22), (7, 8, 24, 23), (8, 9, 25, 24), (9, 10, 26, 25), (10, 11, 27, 26), (11, 12, 28, 27), (12, 13, 29, 28), (13, 14, 30, 29), (14, 15, 31, 30), (15, 0, 16, 31), (16, 17, 33, 32), (17, 18, 34, 33), (18, 19, 35, 34), (19, 20, 36, 35), (20, 21, 37, 36), (21, 22, 38, 37), (22, 23, 39, 38), (23, 24, 40, 39), (24, 25, 41, 40), (25, 26, 42, 41), (26, 27, 43, 42), (27, 28, 44, 43), (28, 29, 45, 44), (29, 30, 46, 45), (30, 31, 47, 46), (31, 16, 32, 47), (32, 33, 49, 48), (33, 34, 50, 49), (34, 35, 51, 50), (35, 36, 52, 51), (36, 37, 53, 52), (37, 38, 54, 53), (38, 39, 55, 54), (39, 40, 56, 55), (40, 41, 57, 56), (41, 42, 58, 57), (42, 43, 59, 58), (43, 44, 60, 59), (44, 45, 61, 60), (45, 46, 62, 61), (46, 47, 63, 62), (47, 32, 48, 63), (48, 49, 65, 64), (49, 50, 66, 65), (50, 51, 67, 66), (51, 52, 68, 67), (52, 53, 69, 68), (53, 54, 70, 69), (54, 55, 71, 70), (55, 56, 72, 71), (56, 57, 73, 72), (57, 58, 74, 73), (58, 59, 75, 74), (59, 60, 76, 75), (60, 61, 77, 76), (61, 62, 78, 77), (62, 63, 79, 78), (63, 48, 64, 79)])
me_lampholder.polygons.foreach_set('use_smooth', [True] * 64)
me_lampholder.materials.append(mat_lampholder_material)
me_lampholder.use_remesh_preserve_volume = False
me_lampholder.use_remesh_preserve_attributes = False
me_lampholder.use_mirror_vertex_groups = False
me_lampholder.update()
me_sphere = bpy.data.meshes.new('Sphere')
me_sphere.from_pydata([(0.0, 0.003902, 0.01962), (0.0, 0.01111, 0.01663), (0.0, 0.01414, 0.01414), (0.0, 0.01663, 0.01111), (0.0, 0.01848, 0.007654), (0.0, 0.01962, 0.003902), (0.0, 0.02, 1.51e-09), (0.0, 0.01962, -0.003902), (0.0, 0.01848, -0.007654), (0.0, 0.01663, -0.01111), (0.0, 0.01414, -0.01414), (0.0, 0.01111, -0.01663), (0.0, 0.007654, -0.01848), (0.001493, 0.003605, 0.01962), (0.002929, 0.007071, 0.01848), (0.004252, 0.01027, 0.01663), (0.005412, 0.01307, 0.01414), (0.006364, 0.01536, 0.01111), (0.007071, 0.01707, 0.007654), (0.007507, 0.01812, 0.003902), (0.007654, 0.01848, 1.51e-09), (0.007507, 0.01812, -0.003902), (0.007071, 0.01707, -0.007654), (0.006364, 0.01536, -0.01111), (0.005412, 0.01307, -0.01414), (0.004252, 0.01027, -0.01663), (0.002929, 0.007071, -0.01848), (0.001493, 0.003605, -0.01962), (0.002759, 0.002759, 0.01962), (0.005412, 0.005412, 0.01848), (0.007857, 0.007857, 0.01663), (0.01, 0.01, 0.01414), (0.01176, 0.01176, 0.01111), (0.01307, 0.01307, 0.007654), (0.01387, 0.01387, 0.003902), (0.01414, 0.01414, 1.51e-09), (0.01387, 0.01387, -0.003902), (0.01307, 0.01307, -0.007654), (0.01176, 0.01176, -0.01111), (0.01, 0.01, -0.01414), (0.007857, 0.007857, -0.01663), (0.005412, 0.005412, -0.01848), (0.002759, 0.002759, -0.01962), (0.003605, 0.001493, 0.01962), (0.007071, 0.002929, 0.01848), (0.01027, 0.004252, 0.01663), (0.01307, 0.005412, 0.01414), (0.01536, 0.006364, 0.01111), (0.01707, 0.007071, 0.007654), (0.01812, 0.007507, 0.003902), (0.01848, 0.007654, 1.51e-09), (0.01812, 0.007507, -0.003902), (0.01707, 0.007071, -0.007654), (0.01536, 0.006364, -0.01111), (0.01307, 0.005412, -0.01414), (0.01027, 0.004252, -0.01663), (0.007071, 0.002929, -0.01848), (0.003605, 0.001493, -0.01962), (0.003902, -7.132e-09, 0.01962), (0.007654, -7.248e-09, 0.01848), (0.01111, -8.878e-09, 0.01663), (0.01414, -8.412e-09, 0.01414), (0.01663, -8.412e-09, 0.01111), (0.01848, -9.809e-09, 0.007654), (0.01962, -8.878e-09, 0.003902), (0.02, -8.412e-09, 1.51e-09), (0.01962, -1.027e-08, -0.003902), (0.01848, -7.947e-09, -0.007654), (0.01663, -8.412e-09, -0.01111), (0.01414, -8.412e-09, -0.01414), (0.01111, -7.947e-09, -0.01663), (0.007654, -7.714e-09, -0.01848), (0.003902, -6.899e-09, -0.01962), (0.003605, -0.001493, 0.01962), (0.007071, -0.002929, 0.01848), (0.01027, -0.004252, 0.01663), (0.01307, -0.005412, 0.01414), (0.01536, -0.006364, 0.01111), (0.01707, -0.007071, 0.007654), (0.01812, -0.007507, 0.003902), (0.01848, -0.007654, 1.51e-09), (0.01812, -0.007507, -0.003902), (0.01707, -0.007071, -0.007654), (0.01536, -0.006364, -0.01111), (0.01307, -0.005412, -0.01414), (0.01027, -0.004252, -0.01663), (0.007071, -0.002929, -0.01848), (0.003605, -0.001493, -0.01962), (0.002759, -0.002759, 0.01962), (0.005412, -0.005412, 0.01848), (0.007857, -0.007857, 0.01663), (0.01, -0.01, 0.01414), (0.01176, -0.01176, 0.01111), (0.01307, -0.01307, 0.007654), (0.01387, -0.01387, 0.003902), (0.01414, -0.01414, 1.51e-09), (0.01387, -0.01387, -0.003902), (0.01307, -0.01307, -0.007654), (0.01176, -0.01176, -0.01111), (0.01, -0.01, -0.01414), (0.007857, -0.007857, -0.01663), (0.005412, -0.005412, -0.01848), (0.002759, -0.002759, -0.01962), (0.001493, -0.003605, 0.01962), (0.002929, -0.007071, 0.01848), (0.004252, -0.01027, 0.01663), (0.005412, -0.01307, 0.01414), (0.006364, -0.01536, 0.01111), (0.007071, -0.01707, 0.007654), (0.007507, -0.01812, 0.003902), (0.007654, -0.01848, 1.51e-09), (0.007507, -0.01812, -0.003902), (0.007071, -0.01707, -0.007654), (0.006364, -0.01536, -0.01111), (0.005412, -0.01307, -0.01414), (0.004252, -0.01027, -0.01663), (0.002929, -0.007071, -0.01848), (0.001493, -0.003605, -0.01962), (-9.986e-10, -0.003902, 0.01962), (-1.697e-09, -0.007654, 0.01848), (-3.094e-09, -0.01111, 0.01663), (-3.094e-09, -0.01414, 0.01414), (-3.56e-09, -0.01663, 0.01111), (-4.957e-09, -0.01848, 0.007654), (-6.354e-09, -0.01962, 0.003902), (-5.422e-09, -0.02, 1.51e-09), (-6.819e-09, -0.01962, -0.003902), (-3.56e-09, -0.01848, -0.007654), (-3.56e-09, -0.01663, -0.01111), (-3.094e-09, -0.01414, -0.01414), (-2.163e-09, -0.01111, -0.01663), (-2.628e-09, -0.007654, -0.01848), (-9.986e-10, -0.003902, -0.01962), (-0.001493, -0.003605, 0.01962), (-0.002929, -0.007071, 0.01848), (-0.004252, -0.01027, 0.01663), (-0.005412, -0.01307, 0.01414), (-0.006364, -0.01536, 0.01111), (-0.007071, -0.01707, 0.007654), (-0.007507, -0.01812, 0.003902), (-0.007654, -0.01848, 1.51e-09), (-0.007507, -0.01812, -0.003902), (-0.007071, -0.01707, -0.007654), (-0.006364, -0.01536, -0.01111), (-0.005412, -0.01307, -0.01414), (-0.004252, -0.01027, -0.01663), (-0.002929, -0.007071, -0.01848), (-0.001493, -0.003605, -0.01962), (0.0, -6.517e-09, -0.02), (-4.608e-09, -1.112e-08, 0.02), (-0.002759, -0.002759, 0.01962), (-0.005412, -0.005412, 0.01848), (-0.007857, -0.007857, 0.01663), (-0.01, -0.01, 0.01414), (-0.01176, -0.01176, 0.01111), (-0.01307, -0.01307, 0.007654), (-0.01387, -0.01387, 0.003902), (-0.01414, -0.01414, 1.51e-09), (-0.01387, -0.01387, -0.003902), (-0.01307, -0.01307, -0.007654), (-0.01176, -0.01176, -0.01111), (-0.01, -0.01, -0.01414), (-0.007857, -0.007857, -0.01663), (-0.005412, -0.005412, -0.01848), (-0.002759, -0.002759, -0.01962), (-0.003605, -0.001493, 0.01962), (-0.007071, -0.002929, 0.01848), (-0.01027, -0.004252, 0.01663), (-0.01307, -0.005412, 0.01414), (-0.01536, -0.006364, 0.01111), (-0.01707, -0.007071, 0.007654), (-0.01812, -0.007507, 0.003902), (-0.01848, -0.007654, 1.51e-09), (-0.01812, -0.007507, -0.003902), (-0.01707, -0.007071, -0.007654), (-0.01536, -0.006364, -0.01111), (-0.01307, -0.005412, -0.01414), (-0.01027, -0.004252, -0.01663), (-0.007071, -0.002929, -0.01848), (-0.003605, -0.001493, -0.01962), (-0.003902, -5.036e-09, 0.01962), (-0.007654, -3.523e-09, 0.01848), (-0.01111, -2.359e-09, 0.01663), (-0.01414, -1.427e-09, 0.01414), (-0.01663, -1.427e-09, 0.01111), (-0.01848, -3.04e-11, 0.007654), (-0.01962, 2.298e-09, 0.003902), (-0.02, 3.229e-09, 1.51e-09), (-0.01962, 3.229e-09, -0.003902), (-0.01848, -9.617e-10, -0.007654), (-0.01663, -1.427e-09, -0.01111), (-0.01414, -1.427e-09, -0.01414), (-0.01111, -2.824e-09, -0.01663), (-0.007654, -2.824e-09, -0.01848), (-0.003902, -4.92e-09, -0.01962), (-0.003605, 0.001493, 0.01962), (-0.007071, 0.002929, 0.01848), (-0.01027, 0.004252, 0.01663), (-0.01307, 0.005412, 0.01414), (-0.01536, 0.006364, 0.01111), (-0.01707, 0.007071, 0.007654), (-0.01812, 0.007507, 0.003902), (-0.01848, 0.007654, 1.51e-09), (-0.01812, 0.007507, -0.003902), (-0.01707, 0.007071, -0.007654), (-0.01536, 0.006364, -0.01111), (-0.01307, 0.005412, -0.01414), (-0.01027, 0.004252, -0.01663), (-0.007071, 0.002929, -0.01848), (-0.003605, 0.001493, -0.01962), (-0.002759, 0.002759, 0.01962), (-0.005412, 0.005412, 0.01848), (-0.007857, 0.007857, 0.01663), (-0.01, 0.01, 0.01414), (-0.01176, 0.01176, 0.01111), (-0.01307, 0.01307, 0.007654), (-0.01387, 0.01387, 0.003902), (-0.01414, 0.01414, 1.51e-09), (-0.01387, 0.01387, -0.003902), (-0.01307, 0.01307, -0.007654), (-0.01176, 0.01176, -0.01111), (-0.01, 0.01, -0.01414), (-0.007857, 0.007857, -0.01663), (-0.005412, 0.005412, -0.01848), (-0.002759, 0.002759, -0.01962), (-0.001493, 0.003605, 0.01962), (-0.002929, 0.007071, 0.01848), (-0.004252, 0.01027, 0.01663), (-0.005412, 0.01307, 0.01414), (-0.006364, 0.01536, 0.01111), (-0.007071, 0.01707, 0.007654), (-0.007507, 0.01812, 0.003902), (-0.007654, 0.01848, 1.51e-09), (-0.007507, 0.01812, -0.003902), (-0.007071, 0.01707, -0.007654), (-0.006364, 0.01536, -0.01111), (-0.005412, 0.01307, -0.01414), (-0.004252, 0.01027, -0.01663), (-0.002929, 0.007071, -0.01848), (-0.001493, 0.003605, -0.01962), (3.425e-09, 0.007654, 0.01848), (2.261e-09, 0.003902, -0.01962)], [], [(3, 2, 16, 17), (11, 10, 24, 25), (4, 3, 17, 18), (12, 11, 25, 26), (5, 4, 18, 19), (241, 12, 26, 27), (6, 5, 19, 20), (0, 149, 13), (148, 241, 27), (7, 6, 20, 21), (240, 0, 13, 14), (8, 7, 21, 22), (1, 240, 14, 15), (9, 8, 22, 23), (2, 1, 15, 16), (10, 9, 23, 24), (16, 15, 30, 31), (24, 23, 38, 39), (17, 16, 31, 32), (25, 24, 39, 40), (18, 17, 32, 33), (26, 25, 40, 41), (19, 18, 33, 34), (27, 26, 41, 42), (20, 19, 34, 35), (13, 149, 28), (148, 27, 42), (21, 20, 35, 36), (14, 13, 28, 29), (22, 21, 36, 37), (15, 14, 29, 30), (23, 22, 37, 38), (35, 34, 49, 50), (28, 149, 43), (148, 42, 57), (36, 35, 50, 51), (29, 28, 43, 44), (37, 36, 51, 52), (30, 29, 44, 45), (38, 37, 52, 53), (31, 30, 45, 46), (39, 38, 53, 54), (32, 31, 46, 47), (40, 39, 54, 55), (33, 32, 47, 48), (41, 40, 55, 56), (34, 33, 48, 49), (42, 41, 56, 57), (54, 53, 68, 69), (47, 46, 61, 62), (55, 54, 69, 70), (48, 47, 62, 63), (56, 55, 70, 71), (49, 48, 63, 64), (57, 56, 71, 72), (50, 49, 64, 65), (43, 149, 58), (148, 57, 72), (51, 50, 65, 66), (44, 43, 58, 59), (52, 51, 66, 67), (45, 44, 59, 60), (53, 52, 67, 68), (46, 45, 60, 61), (58, 149, 73), (148, 72, 87), (66, 65, 80, 81), (59, 58, 73, 74), (67, 66, 81, 82), (60, 59, 74, 75), (68, 67, 82, 83), (61, 60, 75, 76), (69, 68, 83, 84), (62, 61, 76, 77), (70, 69, 84, 85), (63, 62, 77, 78), (71, 70, 85, 86), (64, 63, 78, 79), (72, 71, 86, 87), (65, 64, 79, 80), (77, 76, 91, 92), (85, 84, 99, 100), (78, 77, 92, 93), (86, 85, 100, 101), (79, 78, 93, 94), (87, 86, 101, 102), (80, 79, 94, 95), (73, 149, 88), (148, 87, 102), (81, 80, 95, 96), (74, 73, 88, 89), (82, 81, 96, 97), (75, 74, 89, 90), (83, 82, 97, 98), (76, 75, 90, 91), (84, 83, 98, 99), (96, 95, 110, 111), (89, 88, 103, 104), (97, 96, 111, 112), (90, 89, 104, 105), (98, 97, 112, 113), (91, 90, 105, 106), (99, 98, 113, 114), (92, 91, 106, 107), (100, 99, 114, 115), (93, 92, 107, 108), (101, 100, 115, 116), (94, 93, 108, 109), (102, 101, 116, 117), (95, 94, 109, 110), (88, 149, 103), (148, 102, 117), (115, 114, 129, 130), (108, 107, 122, 123), (116, 115, 130, 131), (109, 108, 123, 124), (117, 116, 131, 132), (110, 109, 124, 125), (103, 149, 118), (148, 117, 132), (111, 110, 125, 126), (104, 103, 118, 119), (112, 111, 126, 127), (105, 104, 119, 120), (113, 112, 127, 128), (106, 105, 120, 121), (114, 113, 128, 129), (107, 106, 121, 122), (127, 126, 141, 142), (120, 119, 134, 135), (128, 127, 142, 143), (121, 120, 135, 136), (129, 128, 143, 144), (122, 121, 136, 137), (130, 129, 144, 145), (123, 122, 137, 138), (131, 130, 145, 146), (124, 123, 138, 139), (132, 131, 146, 147), (125, 124, 139, 140), (118, 149, 133), (148, 132, 147), (126, 125, 140, 141), (119, 118, 133, 134), (146, 145, 162, 163), (139, 138, 155, 156), (147, 146, 163, 164), (140, 139, 156, 157), (133, 149, 150), (148, 147, 164), (141, 140, 157, 158), (134, 133, 150, 151), (142, 141, 158, 159), (135, 134, 151, 152), (143, 142, 159, 160), (136, 135, 152, 153), (144, 143, 160, 161), (137, 136, 153, 154), (145, 144, 161, 162), (138, 137, 154, 155), (152, 151, 166, 167), (160, 159, 174, 175), (153, 152, 167, 168), (161, 160, 175, 176), (154, 153, 168, 169), (162, 161, 176, 177), (155, 154, 169, 170), (163, 162, 177, 178), (156, 155, 170, 171), (164, 163, 178, 179), (157, 156, 171, 172), (150, 149, 165), (148, 164, 179), (158, 157, 172, 173), (151, 150, 165, 166), (159, 158, 173, 174), (171, 170, 185, 186), (179, 178, 193, 194), (172, 171, 186, 187), (165, 149, 180), (148, 179, 194), (173, 172, 187, 188), (166, 165, 180, 181), (174, 173, 188, 189), (167, 166, 181, 182), (175, 174, 189, 190), (168, 167, 182, 183), (176, 175, 190, 191), (169, 168, 183, 184), (177, 176, 191, 192), (170, 169, 184, 185), (178, 177, 192, 193), (190, 189, 204, 205), (183, 182, 197, 198), (191, 190, 205, 206), (184, 183, 198, 199), (192, 191, 206, 207), (185, 184, 199, 200), (193, 192, 207, 208), (186, 185, 200, 201), (194, 193, 208, 209), (187, 186, 201, 202), (180, 149, 195), (148, 194, 209), (188, 187, 202, 203), (181, 180, 195, 196), (189, 188, 203, 204), (182, 181, 196, 197), (209, 208, 223, 224), (202, 201, 216, 217), (195, 149, 210), (148, 209, 224), (203, 202, 217, 218), (196, 195, 210, 211), (204, 203, 218, 219), (197, 196, 211, 212), (205, 204, 219, 220), (198, 197, 212, 213), (206, 205, 220, 221), (199, 198, 213, 214), (207, 206, 221, 222), (200, 199, 214, 215), (208, 207, 222, 223), (201, 200, 215, 216), (213, 212, 227, 228), (221, 220, 235, 236), (214, 213, 228, 229), (222, 221, 236, 237), (215, 214, 229, 230), (223, 222, 237, 238), (216, 215, 230, 231), (224, 223, 238, 239), (217, 216, 231, 232), (210, 149, 225), (148, 224, 239), (218, 217, 232, 233), (211, 210, 225, 226), (219, 218, 233, 234), (212, 211, 226, 227), (220, 219, 234, 235), (232, 231, 5, 6), (225, 149, 0), (148, 239, 241), (233, 232, 6, 7), (226, 225, 0, 240), (234, 233, 7, 8), (227, 226, 240, 1), (235, 234, 8, 9), (228, 227, 1, 2), (236, 235, 9, 10), (229, 228, 2, 3), (237, 236, 10, 11), (230, 229, 3, 4), (238, 237, 11, 12), (231, 230, 4, 5), (239, 238, 12, 241)])
me_sphere.materials.append(mat_lamp_bulb)
me_sphere.use_remesh_preserve_volume = False
me_sphere.use_remesh_preserve_attributes = False
me_sphere.use_mirror_vertex_groups = False
me_sphere.update()
me_lampstrings = bpy.data.meshes.new('Lampstrings')
me_lampstrings.from_pydata([(0.018, 0.0, 0.025), (0.01765, 0.003512, 0.025), (0.01663, 0.006888, 0.025), (0.01497, 0.01, 0.025), (0.01273, 0.01273, 0.025), (0.01, 0.01497, 0.025), (0.006888, 0.01663, 0.025), (0.003512, 0.01765, 0.025), (1.102e-18, 0.018, 0.025), (-0.003512, 0.01765, 0.025), (-0.006888, 0.01663, 0.025), (-0.01, 0.01497, 0.025), (-0.01273, 0.01273, 0.025), (-0.01497, 0.01, 0.025), (-0.01663, 0.006888, 0.025), (-0.01765, 0.003512, 0.025), (-0.018, 2.204e-18, 0.025), (-0.01765, -0.003512, 0.025), (-0.01663, -0.006888, 0.025), (-0.01497, -0.01, 0.025), (-0.01273, -0.01273, 0.025), (-0.01, -0.01497, 0.025), (-0.006888, -0.01663, 0.025), (-0.003512, -0.01765, 0.025), (-3.307e-18, -0.018, 0.025), (0.003512, -0.01765, 0.025), (0.006888, -0.01663, 0.025), (0.01, -0.01497, 0.025), (0.01273, -0.01273, 0.025), (0.01497, -0.01, 0.025), (0.01663, -0.006888, 0.025), (0.01765, -0.003512, 0.025), (0.025, 0.0, 0.025), (0.02452, 0.004877, 0.025), (0.0231, 0.009567, 0.025), (0.02079, 0.01389, 0.025), (0.01768, 0.01768, 0.025), (0.01389, 0.02079, 0.025), (0.009567, 0.0231, 0.025), (0.004877, 0.02452, 0.025), (1.531e-18, 0.025, 0.025), (-0.004877, 0.02452, 0.025), (-0.009567, 0.0231, 0.025), (-0.01389, 0.02079, 0.025), (-0.01768, 0.01768, 0.025), (-0.02079, 0.01389, 0.025), (-0.0231, 0.009567, 0.025), (-0.02452, 0.004877, 0.025), (-0.025, 3.062e-18, 0.025), (-0.02452, -0.004877, 0.025), (-0.0231, -0.009567, 0.025), (-0.02079, -0.01389, 0.025), (-0.01768, -0.01768, 0.025), (-0.01389, -0.02079, 0.025), (-0.009567, -0.0231, 0.025), (-0.004877, -0.02452, 0.025), (-4.592e-18, -0.025, 0.025), (0.004877, -0.02452, 0.025), (0.009567, -0.0231, 0.025), (0.01389, -0.02079, 0.025), (0.01768, -0.01768, 0.025), (0.02079, -0.01389, 0.025), (0.0231, -0.009567, 0.025), (0.02452, -0.004877, 0.025), (0.025, 0.0, 0.026), (0.02452, 0.004877, 0.026), (0.0231, 0.009567, 0.026), (0.02079, 0.01389, 0.026), (0.01768, 0.01768, 0.026), (0.01389, 0.02079, 0.026), (0.009567, 0.0231, 0.026), (0.004877, 0.02452, 0.026), (1.531e-18, 0.025, 0.026), (-0.004877, 0.02452, 0.026), (-0.009567, 0.0231, 0.026), (-0.01389, 0.02079, 0.026), (-0.01768, 0.01768, 0.026), (-0.02079, 0.01389, 0.026), (-0.0231, 0.009567, 0.026), (-0.02452, 0.004877, 0.026), (-0.025, 3.062e-18, 0.026), (-0.02452, -0.004877, 0.026), (-0.0231, -0.009567, 0.026), (-0.02079, -0.01389, 0.026), (-0.01768, -0.01768, 0.026), (-0.01389, -0.02079, 0.026), (-0.009567, -0.0231, 0.026), (-0.004877, -0.02452, 0.026), (-4.592e-18, -0.025, 0.026), (0.004877, -0.02452, 0.026), (0.009567, -0.0231, 0.026), (0.01389, -0.02079, 0.026), (0.01768, -0.01768, 0.026), (0.02079, -0.01389, 0.026), (0.0231, -0.009567, 0.026), (0.02452, -0.004877, 0.026), (0.018, 0.0, 0.026), (0.01765, 0.003512, 0.026), (0.01663, 0.006888, 0.026), (0.01497, 0.01, 0.026), (0.01273, 0.01273, 0.026), (0.01, 0.01497, 0.026), (0.006888, 0.01663, 0.026), (0.003512, 0.01765, 0.026), (1.102e-18, 0.018, 0.026), (-0.003512, 0.01765, 0.026), (-0.006888, 0.01663, 0.026), (-0.01, 0.01497, 0.026), (-0.01273, 0.01273, 0.026), (-0.01497, 0.01, 0.026), (-0.01663, 0.006888, 0.026), (-0.01765, 0.003512, 0.026), (-0.018, 2.204e-18, 0.026), (-0.01765, -0.003512, 0.026), (-0.01663, -0.006888, 0.026), (-0.01497, -0.01, 0.026), (-0.01273, -0.01273, 0.026), (-0.01, -0.01497, 0.026), (-0.006888, -0.01663, 0.026), (-0.003512, -0.01765, 0.026), (-3.307e-18, -0.018, 0.026), (0.003512, -0.01765, 0.026), (0.006888, -0.01663, 0.026), (0.01, -0.01497, 0.026), (0.01273, -0.01273, 0.026), (0.01497, -0.01, 0.026), (0.01663, -0.006888, 0.026), (0.01765, -0.003512, 0.026)], [], [(0, 1, 33, 32), (1, 2, 34, 33), (2, 3, 35, 34), (3, 4, 36, 35), (4, 5, 37, 36), (5, 6, 38, 37), (6, 7, 39, 38), (7, 8, 40, 39), (8, 9, 41, 40), (9, 10, 42, 41), (10, 11, 43, 42), (11, 12, 44, 43), (12, 13, 45, 44), (13, 14, 46, 45), (14, 15, 47, 46), (15, 16, 48, 47), (16, 17, 49, 48), (17, 18, 50, 49), (18, 19, 51, 50), (19, 20, 52, 51), (20, 21, 53, 52), (21, 22, 54, 53), (22, 23, 55, 54), (23, 24, 56, 55), (24, 25, 57, 56), (25, 26, 58, 57), (26, 27, 59, 58), (27, 28, 60, 59), (28, 29, 61, 60), (29, 30, 62, 61), (30, 31, 63, 62), (31, 0, 32, 63), (32, 33, 65, 64), (33, 34, 66, 65), (34, 35, 67, 66), (35, 36, 68, 67), (36, 37, 69, 68), (37, 38, 70, 69), (38, 39, 71, 70), (39, 40, 72, 71), (40, 41, 73, 72), (41, 42, 74, 73), (42, 43, 75, 74), (43, 44, 76, 75), (44, 45, 77, 76), (45, 46, 78, 77), (46, 47, 79, 78), (47, 48, 80, 79), (48, 49, 81, 80), (49, 50, 82, 81), (50, 51, 83, 82), (51, 52, 84, 83), (52, 53, 85, 84), (53, 54, 86, 85), (54, 55, 87, 86), (55, 56, 88, 87), (56, 57, 89, 88), (57, 58, 90, 89), (58, 59, 91, 90), (59, 60, 92, 91), (60, 61, 93, 92), (61, 62, 94, 93), (62, 63, 95, 94), (63, 32, 64, 95), (64, 65, 97, 96), (65, 66, 98, 97), (66, 67, 99, 98), (67, 68, 100, 99), (68, 69, 101, 100), (69, 70, 102, 101), (70, 71, 103, 102), (71, 72, 104, 103), (72, 73, 105, 104), (73, 74, 106, 105), (74, 75, 107, 106), (75, 76, 108, 107), (76, 77, 109, 108), (77, 78, 110, 109), (78, 79, 111, 110), (79, 80, 112, 111), (80, 81, 113, 112), (81, 82, 114, 113), (82, 83, 115, 114), (83, 84, 116, 115), (84, 85, 117, 116), (85, 86, 118, 117), (86, 87, 119, 118), (87, 88, 120, 119), (88, 89, 121, 120), (89, 90, 122, 121), (90, 91, 123, 122), (91, 92, 124, 123), (92, 93, 125, 124), (93, 94, 126, 125), (94, 95, 127, 126), (95, 64, 96, 127)])
me_lampstrings.materials.append(mat_lampstrings_material)
me_lampstrings.use_remesh_preserve_volume = False
me_lampstrings.use_remesh_preserve_attributes = False
me_lampstrings.use_mirror_vertex_groups = False
me_lampstrings.update()
me_lamp_b2 = bpy.data.meshes.new('Lamp_B2')
me_lamp_b2.from_pydata([(0.0, 0.0, 0.0), (0.0, 0.001, 0.0), (0.001, 0.001, 0.0), (0.001, 0.0, 0.0), (-0.057, 0.0, 0.164), (-0.057, 0.001, 0.164), (-0.056, 0.001, 0.164), (-0.056, 0.0, 0.164)], [], [(6, 5, 1, 2), (7, 6, 2, 3), (4, 7, 3, 0), (1, 5, 4, 0)])
me_lamp_b2.materials.append(mat_lampstrings_material)
me_lamp_b2.use_remesh_preserve_volume = False
me_lamp_b2.use_remesh_preserve_attributes = False
me_lamp_b2.use_mirror_vertex_groups = False
me_lamp_b2.update()
me_lamp_b1 = bpy.data.meshes.new('Lamp_B1')
me_lamp_b1.from_pydata([(0.0, 0.0, 0.0), (0.0, 0.001, 0.0), (0.001, 0.001, 0.0), (0.001, 0.0, 0.0), (0.057, 0.0, 0.164), (0.057, 0.001, 0.164), (0.058, 0.001, 0.164), (0.058, 0.0, 0.164)], [], [(6, 5, 1, 2), (7, 6, 2, 3), (4, 7, 3, 0), (1, 5, 4, 0)])
me_lamp_b1.materials.append(mat_lampstrings_material)
me_lamp_b1.use_remesh_preserve_volume = False
me_lamp_b1.use_remesh_preserve_attributes = False
me_lamp_b1.use_mirror_vertex_groups = False
me_lamp_b1.update()

# ---- objects
ob_camera = bpy.data.objects.new('Camera', cam_camera_002)
ob_plane = bpy.data.objects.new('Plane', me_plane_001)
ob_lamp_base = bpy.data.objects.new('Lamp_base', me_lamp_base)
ob_lampshade = bpy.data.objects.new('Lampshade', me_lampshade)
ob_lampholder = bpy.data.objects.new('Lampholder', me_lampholder)
ob_lamp_bulb = bpy.data.objects.new('Lamp_Bulb', me_sphere)
ob_lampstrings = bpy.data.objects.new('Lampstrings', me_lampstrings)
ob_lamp_b2 = bpy.data.objects.new('Lamp_B2', me_lamp_b2)
ob_lamp_b1 = bpy.data.objects.new('Lamp_B1', me_lamp_b1)

# ---- transforms, parenting, visibility, modifiers, constraints
ob_camera.location = (17.26, 2.489, 5.913)
ob_camera.rotation_euler = (1.32, 1.599e-07, 1.711)
ob_camera.lineart.crease_threshold = 0.0
ob_plane.location = (0.0, 0.0, 0.0)
ob_plane.scale = (14.16, 14.16, 14.16)
ob_plane.lineart.crease_threshold = 0.0
ob_lamp_base.location = (0.0, 0.0, 0.0)
ob_lamp_base.scale = (12.62, 12.62, 12.62)
ob_lamp_base.lineart.crease_threshold = 0.0
_m = ob_lamp_base.modifiers.new('Subsurf', 'SUBSURF')
_m.uv_smooth = 'PRESERVE_CORNERS'
_m.quality = 2
_m.levels = 2
_m.show_only_control_edges = False
ob_lampshade.parent = ob_lamp_base
ob_lampshade.location = (0.0, 0.0, 0.22)
ob_lampshade.lineart.crease_threshold = 0.0
ob_lampholder.parent = ob_lamp_base
ob_lampholder.location = (0.0, 0.0, 0.2)
ob_lampholder.lineart.crease_threshold = 0.0
ob_lamp_bulb.parent = ob_lampholder
ob_lamp_bulb.location = (0.0, 0.0, 0.08)
ob_lamp_bulb.lineart.crease_threshold = 0.0
ob_lampstrings.parent = ob_lampholder
ob_lampstrings.location = (0.0, 0.0, 0.03)
ob_lampstrings.lineart.crease_threshold = 0.0
ob_lamp_b2.parent = ob_lampstrings
ob_lamp_b2.location = (-0.021, 0.0, 0.024)
ob_lamp_b2.lineart.crease_threshold = 0.0
ob_lamp_b1.parent = ob_lampstrings
ob_lamp_b1.location = (0.021, 0.0, 0.024)
ob_lamp_b1.lineart.crease_threshold = 0.0

# ---- collection membership
col_collection_1.objects.link(ob_camera)
col_collection_1.objects.link(ob_plane)
col_collection_1.objects.link(ob_lamp_base)
col_collection_1.objects.link(ob_lampshade)
col_collection_1.objects.link(ob_lampholder)
col_collection_1.objects.link(ob_lamp_bulb)
col_collection_1.objects.link(ob_lampstrings)
col_collection_1.objects.link(ob_lamp_b2)
col_collection_1.objects.link(ob_lamp_b1)

# ---- scene / render settings (as saved in the file)
scene.camera = ob_camera
scene.frame_start = 1; scene.frame_end = 250; scene.frame_set(1)
scene.render.engine = 'CYCLES'
scene.render.dither_intensity = 0.0
scene.cycles.use_denoising = False
scene.cycles.samples = 128
scene.cycles.sampling_pattern = 'TABULATED_SOBOL'
scene.cycles.light_sampling_threshold = 0.0
scene.cycles.use_adaptive_sampling = False
scene.cycles.use_light_tree = False
scene.cycles.sample_clamp_direct = 4.0
scene.cycles.sample_clamp_indirect = 1.0
scene.view_settings.view_transform = 'Standard'
bpy.context.view_layer.update()
